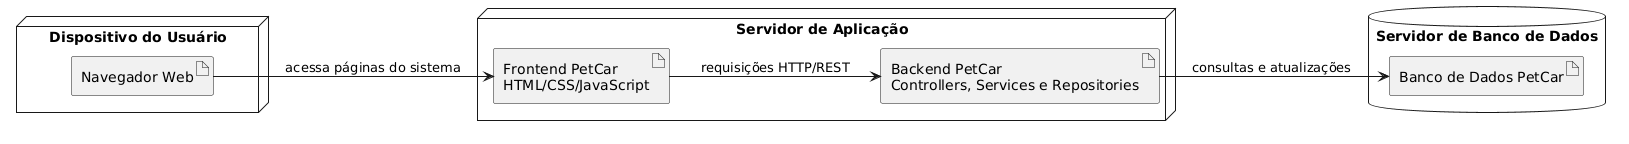

The diagram above was rendered by PlantUML. Its source (embedded in the PNG):
@startuml
left to right direction
node "Dispositivo do Usuário" {
  artifact "Navegador Web" as Browser
}

node "Servidor de Aplicação" {
  artifact "Frontend PetCar\nHTML/CSS/JavaScript" as Frontend
  artifact "Backend PetCar\nControllers, Services e Repositories" as Backend
}

database "Servidor de Banco de Dados" {
  artifact "Banco de Dados PetCar" as BD
}

Browser --> Frontend : acessa páginas do sistema
Frontend --> Backend : requisições HTTP/REST
Backend --> BD : consultas e atualizações
@enduml